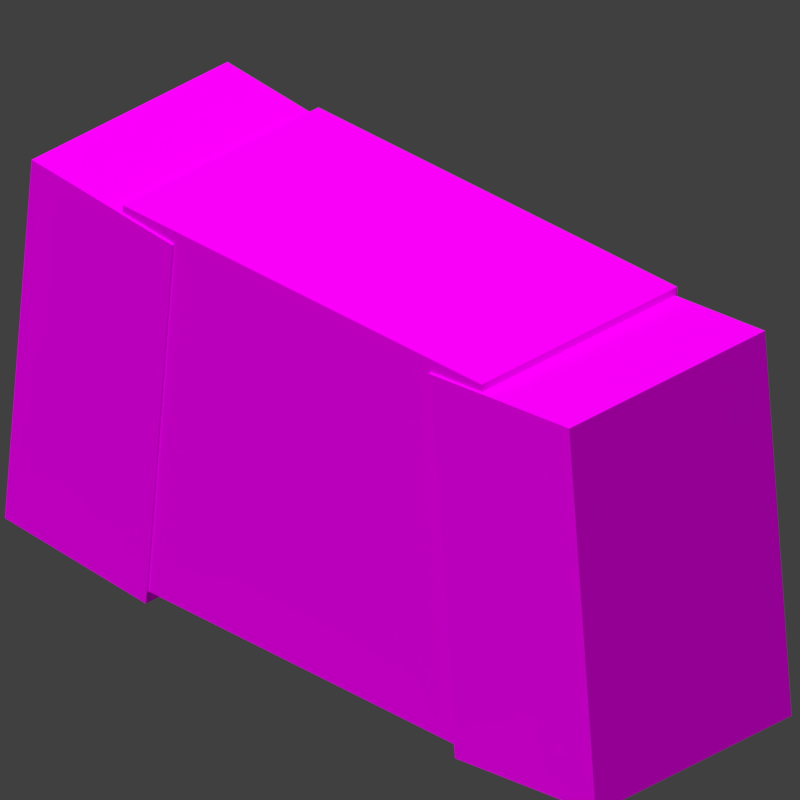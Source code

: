 # Source: armor_chestplate_baby.blend  (saved by Blender 4.0.36; exported with 4.5.12 LTS)
import bpy
from mathutils import Matrix  # noqa: F401  (used for matrix-valued properties, if any)

bpy.ops.wm.read_factory_settings(use_empty=True)
scene = bpy.context.scene
scene.name = 'Scene'

# ---- collections
col_collection = bpy.data.collections.new('Collection'); scene.collection.children.link(col_collection)
col_collection_2 = bpy.data.collections.new('Collection 2'); scene.collection.children.link(col_collection_2)

# ---- images (referenced by path relative to the original .blend; pixels are not part of the script)
import os
ASSET_DIR = os.environ.get("B2B_ASSET_DIR", "")  # directory of the original .blend (textures are referenced by path, not embedded)
HERE = os.path.dirname(os.path.abspath(__file__))  # packed textures are extracted next to this script under _unpacked/

def load_image(name, relpath, width, height, colorspace="sRGB"):
    """Load a texture the original file referenced (path relative to the .blend, or extracted next to this script)."""
    p = next((c for c in (os.path.join(HERE, relpath), os.path.join(ASSET_DIR, relpath)) if relpath and os.path.exists(c)), "")
    if p:
        img = bpy.data.images.load(p, check_existing=True)
        img.name = name
    else:  # same state as the original file: an image datablock whose file is absent (Cycles renders it pink)
        img = bpy.data.images.new(name, width, height)
        img.source = "FILE"
        img.filepath = "//" + (relpath or name)
    img.colorspace_settings.name = colorspace
    return img
img_netherite_baby_png = load_image('netherite_baby.png', 'netherite_baby.png', 1024, 1024, 'sRGB')

# ---- materials (node trees are filled in below, after node groups)
mat_none = bpy.data.materials.new('none')
mat_none.use_transparent_shadow = False
mat_none.roughness = 1.0

# ---- material node trees
mat_none.use_nodes = True; mat_none.node_tree.nodes.clear()
_N = mat_none.node_tree.nodes; _L = mat_none.node_tree.links
n0 = _N.new('ShaderNodeMixShader'); n0.name = 'Mix Shader'; n0.location = (261, 303)
n1 = _N.new('ShaderNodeOutputMaterial'); n1.name = 'Material Output'; n1.location = (483, 411)
n2 = _N.new('ShaderNodeTexImage'); n2.name = 'Image Texture'; n2.location = (-406, 400)
n2.image = img_netherite_baby_png
n2.interpolation = 'Closest'
n3 = _N.new('ShaderNodeBsdfTransparent'); n3.name = 'Transparent BSDF'; n3.location = (-132, 545)
n4 = _N.new('ShaderNodeBsdfPrincipled'); n4.name = 'Principled BSDF'; n4.location = (-90, 224)
n4.inputs[2].default_value = 1.0
n4.inputs[3].default_value = 1.45
n4.inputs[13].default_value = 0.0
_L.new(n2.outputs[0], n4.inputs[0])
_L.new(n3.outputs[0], n0.inputs[1])
_L.new(n4.outputs[0], n0.inputs[2])
_L.new(n0.outputs[0], n1.inputs[0])
_L.new(n2.outputs[1], n0.inputs[0])
n1.is_active_output = True

# ---- world
world_world = bpy.data.worlds.new('World'); scene.world = world_world
world_world.use_nodes = True; world_world.node_tree.nodes.clear()
_N = world_world.node_tree.nodes; _L = world_world.node_tree.links
n0 = _N.new('ShaderNodeOutputWorld'); n0.name = 'World Output'; n0.location = (300, 300)
n1 = _N.new('ShaderNodeBackground'); n1.name = 'Background'; n1.location = (10, 300)
n1.inputs[0].default_value = (0.05088, 0.05088, 0.05088, 1.0)
_L.new(n1.outputs[0], n0.inputs[0])
n0.is_active_output = True
world_world.color = (0.05088, 0.05088, 0.05088)
world_world.use_sun_shadow = False
world_world.sun_shadow_jitter_overblur = 0.0

# ---- cameras
cam_camera_001 = bpy.data.cameras.new('Camera.001')
cam_camera_001.type = 'ORTHO'
cam_camera_001.clip_start = 2.0
cam_camera_001.clip_end = 10.0
cam_camera_001.ortho_scale = 0.65
cam_camera_001.dof.focus_distance = 10.59

# ---- lights
light_sun_001 = bpy.data.lights.new('Sun.001', 'SUN')
light_sun_001.transmission_factor = 0.0
light_sun_001.use_shadow = False
light_sun_001.angle = 0.0
light_sun_001.energy = 3.2
light_sun_001.shadow_soft_size = 0.25

# ---- meshes
me_body = bpy.data.meshes.new('Body')
me_body.from_pydata([(0.2062, 0.3938, 0.1125), (0.2062, 0.3938, -0.1125), (0.2062, 0.04375, 0.1125), (0.2062, 0.04375, -0.1125), (-0.2062, 0.3938, -0.1125), (-0.2062, 0.3938, 0.1125), (-0.2062, 0.04375, -0.1125), (-0.2062, 0.04375, 0.1125)], [], [(3, 6, 4, 1), (2, 3, 1, 0), (7, 2, 0, 5), (6, 7, 5, 4), (5, 0, 1, 4), (6, 3, 2, 7)])
_uv = me_body.uv_layers.new(name='UVMap')
_uv.uv.foreach_set('vector', [0.04688, 0.6094, 0.1406, 0.6094, 0.1406, 0.6875, 0.04688, 0.6875, 0.0, 0.6094, 0.04688, 0.6094, 0.04688, 0.6875, 0.0, 0.6875, 0.1875, 0.6094, 0.2812, 0.6094, 0.2812, 0.6875, 0.1875, 0.6875, 0.1406, 0.6094, 0.1875, 0.6094, 0.1875, 0.6875, 0.1406, 0.6875, 0.1406, 0.7344, 0.04688, 0.7344, 0.04688, 0.6875, 0.1406, 0.6875, 0.2344, 0.6875, 0.1406, 0.6875, 0.1406, 0.7344, 0.2344, 0.7344])
me_body.materials.append(mat_none)
me_body.update()
me_body.normals_split_custom_set([tuple(v) for v in zip(*[iter([0.0, 0.0, -1.0, 0.0, 0.0, -1.0, 0.0, 0.0, -1.0, 0.0, 0.0, -1.0, 1.0, 0.0, 0.0, 1.0, 0.0, 0.0, 1.0, 0.0, 0.0, 1.0, 0.0, 0.0, 0.0, 0.0, 1.0, 0.0, 0.0, 1.0, 0.0, 0.0, 1.0, 0.0, 0.0, 1.0, -1.0, 0.0, 0.0, -1.0, 0.0, 0.0, -1.0, 0.0, 0.0, -1.0, 0.0, 0.0, 0.0, 1.0, 0.0, 0.0, 1.0, 0.0, 0.0, 1.0, 0.0, 0.0, 1.0, 0.0, 0.0, -1.0, 0.0, 0.0, -1.0, 0.0, 0.0, -1.0, 0.0, 0.0, -1.0, 0.0])] * 3)])
me_leftarm = bpy.data.meshes.new('LeftArm')
me_leftarm.from_pydata([(-0.1471, 0.3812, 0.1106), (-0.1471, 0.3812, -0.1144), (-0.1776, 0.03251, 0.1106), (-0.1776, 0.03251, -0.1144), (-0.3089, 0.3953, -0.1144), (-0.3089, 0.3953, 0.1106), (-0.3395, 0.04667, -0.1144), (-0.3395, 0.04667, 0.1106)], [], [(3, 6, 4, 1), (2, 3, 1, 0), (7, 2, 0, 5), (6, 7, 5, 4), (5, 0, 1, 4), (6, 3, 2, 7)])
_uv = me_leftarm.uv_layers.new(name='UVMap')
_uv.uv.foreach_set('vector', [0.5156, 0.6094, 0.5469, 0.6094, 0.5469, 0.6875, 0.5156, 0.6875, 0.4688, 0.6094, 0.5156, 0.6094, 0.5156, 0.6875, 0.4688, 0.6875, 0.5938, 0.6094, 0.625, 0.6094, 0.625, 0.6875, 0.5938, 0.6875, 0.5469, 0.6094, 0.5938, 0.6094, 0.5938, 0.6875, 0.5469, 0.6875, 0.5469, 0.7344, 0.5156, 0.7344, 0.5156, 0.6875, 0.5469, 0.6875, 0.5781, 0.6875, 0.5469, 0.6875, 0.5469, 0.7344, 0.5781, 0.7344])
me_leftarm.materials.append(mat_none)
me_leftarm.update()
me_leftarm.normals_split_custom_set([tuple(v) for v in zip(*[iter([8.187e-09, 0.0, -1.0, 8.187e-09, 0.0, -1.0, 8.187e-09, 0.0, -1.0, 8.187e-09, 0.0, -1.0, 0.9962, -0.08716, 0.0, 0.9962, -0.08716, 0.0, 0.9962, -0.08716, 0.0, 0.9962, -0.08716, 0.0, -8.187e-09, 0.0, 1.0, -8.187e-09, 0.0, 1.0, -8.187e-09, 0.0, 1.0, -8.187e-09, 0.0, 1.0, -0.9962, 0.08716, 0.0, -0.9962, 0.08716, 0.0, -0.9962, 0.08716, 0.0, -0.9962, 0.08716, 0.0, 0.08716, 0.9962, 0.0, 0.08716, 0.9962, 0.0, 0.08716, 0.9962, 0.0, 0.08716, 0.9962, 0.0, -0.08716, -0.9962, 0.0, -0.08716, -0.9962, 0.0, -0.08716, -0.9962, 0.0, -0.08716, -0.9962, 0.0])] * 3)])
me_rightarm = bpy.data.meshes.new('RightArm')
me_rightarm.from_pydata([(0.3089, 0.3953, 0.1106), (0.3089, 0.3953, -0.1144), (0.3395, 0.04667, 0.1106), (0.3395, 0.04667, -0.1144), (0.1471, 0.3812, -0.1144), (0.1471, 0.3812, 0.1106), (0.1776, 0.03251, -0.1144), (0.1776, 0.03251, 0.1106)], [], [(3, 6, 4, 1), (2, 3, 1, 0), (7, 2, 0, 5), (6, 7, 5, 4), (5, 0, 1, 4), (6, 3, 2, 7)])
_uv = me_rightarm.uv_layers.new(name='UVMap')
_uv.uv.foreach_set('vector', [0.5156, 0.4844, 0.5469, 0.4844, 0.5469, 0.5625, 0.5156, 0.5625, 0.4688, 0.4844, 0.5156, 0.4844, 0.5156, 0.5625, 0.4688, 0.5625, 0.5938, 0.4844, 0.625, 0.4844, 0.625, 0.5625, 0.5938, 0.5625, 0.5469, 0.4844, 0.5938, 0.4844, 0.5938, 0.5625, 0.5469, 0.5625, 0.5469, 0.6094, 0.5156, 0.6094, 0.5156, 0.5625, 0.5469, 0.5625, 0.5781, 0.5625, 0.5469, 0.5625, 0.5469, 0.6094, 0.5781, 0.6094])
me_rightarm.materials.append(mat_none)
me_rightarm.update()
me_rightarm.normals_split_custom_set([tuple(v) for v in zip(*[iter([-8.187e-09, 0.0, -1.0, -8.187e-09, 0.0, -1.0, -8.187e-09, 0.0, -1.0, -8.187e-09, 0.0, -1.0, 0.9962, 0.08716, 0.0, 0.9962, 0.08716, 0.0, 0.9962, 0.08716, 0.0, 0.9962, 0.08716, 0.0, 8.187e-09, 0.0, 1.0, 8.187e-09, 0.0, 1.0, 8.187e-09, 0.0, 1.0, 8.187e-09, 0.0, 1.0, -0.9962, -0.08716, 0.0, -0.9962, -0.08716, 0.0, -0.9962, -0.08716, 0.0, -0.9962, -0.08716, 0.0, -0.08716, 0.9962, 0.0, -0.08716, 0.9962, 0.0, -0.08716, 0.9962, 0.0, -0.08716, 0.9962, 0.0, 0.08716, -0.9962, 0.0, 0.08716, -0.9962, 0.0, 0.08716, -0.9962, 0.0, 0.08716, -0.9962, 0.0])] * 3)])

# ---- objects
ob_sun = bpy.data.objects.new('Sun', light_sun_001)
ob_camera = bpy.data.objects.new('Camera', cam_camera_001)
ob_body = bpy.data.objects.new('Body', me_body)
ob_leftarm = bpy.data.objects.new('LeftArm', me_leftarm)
ob_rightarm = bpy.data.objects.new('RightArm', me_rightarm)

# ---- transforms, parenting, visibility, modifiers, constraints
ob_sun.location = (0.0, 0.0, 10.0)
ob_sun.rotation_euler = (0.4712, 0.1396, 3.229)
ob_sun.scale = (1.0, 1.0, 1.0)
ob_sun.color = (0.8, 0.8, 0.8, 1.0)
ob_sun.lineart.crease_threshold = 0.0
ob_camera.location = (-3.0, 3.0, 2.7)
ob_camera.rotation_euler = (1.047, 0.0, 3.927)
ob_camera.color = (0.8, 0.8, 0.8, 1.0)
ob_camera.lineart.crease_threshold = 0.0
ob_body.location = (0.0, 0.0, 0.0)
ob_body.rotation_euler = (1.571, -0.0, 0.0)
ob_body.scale = (1.0, 1.0, 1.0)
ob_leftarm.location = (0.0, 0.0, 0.0)
ob_leftarm.rotation_euler = (1.571, -0.0, 0.0)
ob_rightarm.location = (0.0, 0.0, 0.0)
ob_rightarm.rotation_euler = (1.571, -0.0, 0.0)

# ---- collection membership
col_collection.objects.link(ob_sun)
col_collection.objects.link(ob_camera)
col_collection_2.objects.link(ob_body)
col_collection_2.objects.link(ob_leftarm)
col_collection_2.objects.link(ob_rightarm)

# ---- scene / render settings (as saved in the file)
scene.camera = ob_camera
scene.frame_start = 1; scene.frame_end = 250; scene.frame_set(1)
scene.render.engine = 'BLENDER_EEVEE_NEXT'
scene.render.image_settings.color_depth = '16'
scene.render.image_settings.compression = 100
scene.render.resolution_x = 450
scene.render.resolution_y = 450
scene.render.dither_intensity = 0.0
scene.render.filter_size = 0.0
scene.render.film_transparent = True
scene.render.use_stamp_frame = False
scene.render.use_stamp_camera = False
scene.render.use_stamp_scene = False
scene.render.use_stamp_filename = False
scene.render.use_stamp_render_time = False
scene.cycles.sampling_pattern = 'TABULATED_SOBOL'
scene.eevee.use_taa_reprojection = False
scene.eevee.light_threshold = 0.0
scene.view_settings.view_transform = 'Standard'
bpy.context.view_layer.update()
